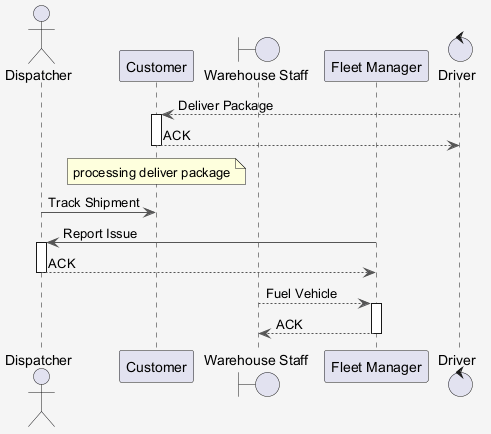

The diagram above was rendered by PlantUML. Its source (embedded in the PNG):
@startuml
skinparam shadowing false
skinparam backgroundColor #F5F5F5
skinparam ArrowColor #555555
actor "Dispatcher" as D
participant "Customer" as C
boundary "Warehouse Staff" as WS
participant "Fleet Manager" as FM
control "Driver" as D2
D2 --> C : Deliver Package
activate C
C --> D2 : ACK
deactivate C
note over C : processing deliver package
D -> C : Track Shipment
FM -> D : Report Issue
activate D
D --> FM : ACK
deactivate D
WS --> FM : Fuel Vehicle
activate FM
FM --> WS : ACK
deactivate FM
@enduml